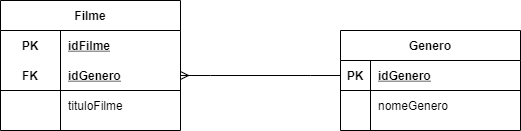

The diagram above was exported from draw.io. Its source (the exported page's mxGraphModel, read from the mxfile embedded in the PNG):
<mxGraphModel dx="942" dy="614" grid="1" gridSize="10" guides="1" tooltips="1" connect="1" arrows="1" fold="1" page="1" pageScale="1" pageWidth="827" pageHeight="1169" math="0" shadow="0">
  <root>
    <mxCell id="LzllzDNTfVvhtjvR5JDQ-0" />
    <mxCell id="LzllzDNTfVvhtjvR5JDQ-1" parent="LzllzDNTfVvhtjvR5JDQ-0" />
    <mxCell id="LzllzDNTfVvhtjvR5JDQ-2" value="Filme" style="shape=table;startSize=30;container=1;collapsible=1;childLayout=tableLayout;fixedRows=1;rowLines=0;fontStyle=1;align=center;resizeLast=1;" vertex="1" parent="LzllzDNTfVvhtjvR5JDQ-1">
      <mxGeometry x="120" y="70" width="180" height="130" as="geometry" />
    </mxCell>
    <mxCell id="LzllzDNTfVvhtjvR5JDQ-3" value="" style="shape=partialRectangle;collapsible=0;dropTarget=0;pointerEvents=0;fillColor=none;top=0;left=0;bottom=0;right=0;points=[[0,0.5],[1,0.5]];portConstraint=eastwest;" vertex="1" parent="LzllzDNTfVvhtjvR5JDQ-2">
      <mxGeometry y="30" width="180" height="30" as="geometry" />
    </mxCell>
    <mxCell id="LzllzDNTfVvhtjvR5JDQ-4" value="PK" style="shape=partialRectangle;connectable=0;fillColor=none;top=0;left=0;bottom=0;right=0;fontStyle=1;overflow=hidden;" vertex="1" parent="LzllzDNTfVvhtjvR5JDQ-3">
      <mxGeometry width="60" height="30" as="geometry">
        <mxRectangle width="60" height="30" as="alternateBounds" />
      </mxGeometry>
    </mxCell>
    <mxCell id="LzllzDNTfVvhtjvR5JDQ-5" value="idFilme" style="shape=partialRectangle;connectable=0;fillColor=none;top=0;left=0;bottom=0;right=0;align=left;spacingLeft=6;fontStyle=5;overflow=hidden;" vertex="1" parent="LzllzDNTfVvhtjvR5JDQ-3">
      <mxGeometry x="60" width="120" height="30" as="geometry">
        <mxRectangle width="120" height="30" as="alternateBounds" />
      </mxGeometry>
    </mxCell>
    <mxCell id="LzllzDNTfVvhtjvR5JDQ-6" value="" style="shape=partialRectangle;collapsible=0;dropTarget=0;pointerEvents=0;fillColor=none;top=0;left=0;bottom=1;right=0;points=[[0,0.5],[1,0.5]];portConstraint=eastwest;" vertex="1" parent="LzllzDNTfVvhtjvR5JDQ-2">
      <mxGeometry y="60" width="180" height="30" as="geometry" />
    </mxCell>
    <mxCell id="LzllzDNTfVvhtjvR5JDQ-7" value="FK" style="shape=partialRectangle;connectable=0;fillColor=none;top=0;left=0;bottom=0;right=0;fontStyle=1;overflow=hidden;" vertex="1" parent="LzllzDNTfVvhtjvR5JDQ-6">
      <mxGeometry width="60" height="30" as="geometry">
        <mxRectangle width="60" height="30" as="alternateBounds" />
      </mxGeometry>
    </mxCell>
    <mxCell id="LzllzDNTfVvhtjvR5JDQ-8" value="idGenero" style="shape=partialRectangle;connectable=0;fillColor=none;top=0;left=0;bottom=0;right=0;align=left;spacingLeft=6;fontStyle=5;overflow=hidden;" vertex="1" parent="LzllzDNTfVvhtjvR5JDQ-6">
      <mxGeometry x="60" width="120" height="30" as="geometry">
        <mxRectangle width="120" height="30" as="alternateBounds" />
      </mxGeometry>
    </mxCell>
    <mxCell id="LzllzDNTfVvhtjvR5JDQ-9" value="" style="shape=partialRectangle;collapsible=0;dropTarget=0;pointerEvents=0;fillColor=none;top=0;left=0;bottom=0;right=0;points=[[0,0.5],[1,0.5]];portConstraint=eastwest;" vertex="1" parent="LzllzDNTfVvhtjvR5JDQ-2">
      <mxGeometry y="90" width="180" height="30" as="geometry" />
    </mxCell>
    <mxCell id="LzllzDNTfVvhtjvR5JDQ-10" value="" style="shape=partialRectangle;connectable=0;fillColor=none;top=0;left=0;bottom=0;right=0;editable=1;overflow=hidden;" vertex="1" parent="LzllzDNTfVvhtjvR5JDQ-9">
      <mxGeometry width="60" height="30" as="geometry">
        <mxRectangle width="60" height="30" as="alternateBounds" />
      </mxGeometry>
    </mxCell>
    <mxCell id="LzllzDNTfVvhtjvR5JDQ-11" value="tituloFilme" style="shape=partialRectangle;connectable=0;fillColor=none;top=0;left=0;bottom=0;right=0;align=left;spacingLeft=6;overflow=hidden;" vertex="1" parent="LzllzDNTfVvhtjvR5JDQ-9">
      <mxGeometry x="60" width="120" height="30" as="geometry">
        <mxRectangle width="120" height="30" as="alternateBounds" />
      </mxGeometry>
    </mxCell>
    <mxCell id="LzllzDNTfVvhtjvR5JDQ-12" value="Genero" style="shape=table;startSize=30;container=1;collapsible=1;childLayout=tableLayout;fixedRows=1;rowLines=0;fontStyle=1;align=center;resizeLast=1;" vertex="1" parent="LzllzDNTfVvhtjvR5JDQ-1">
      <mxGeometry x="460" y="100" width="180" height="100" as="geometry" />
    </mxCell>
    <mxCell id="LzllzDNTfVvhtjvR5JDQ-13" value="" style="shape=partialRectangle;collapsible=0;dropTarget=0;pointerEvents=0;fillColor=none;top=0;left=0;bottom=1;right=0;points=[[0,0.5],[1,0.5]];portConstraint=eastwest;" vertex="1" parent="LzllzDNTfVvhtjvR5JDQ-12">
      <mxGeometry y="30" width="180" height="30" as="geometry" />
    </mxCell>
    <mxCell id="LzllzDNTfVvhtjvR5JDQ-14" value="PK" style="shape=partialRectangle;connectable=0;fillColor=none;top=0;left=0;bottom=0;right=0;fontStyle=1;overflow=hidden;" vertex="1" parent="LzllzDNTfVvhtjvR5JDQ-13">
      <mxGeometry width="30" height="30" as="geometry">
        <mxRectangle width="30" height="30" as="alternateBounds" />
      </mxGeometry>
    </mxCell>
    <mxCell id="LzllzDNTfVvhtjvR5JDQ-15" value="idGenero" style="shape=partialRectangle;connectable=0;fillColor=none;top=0;left=0;bottom=0;right=0;align=left;spacingLeft=6;fontStyle=5;overflow=hidden;" vertex="1" parent="LzllzDNTfVvhtjvR5JDQ-13">
      <mxGeometry x="30" width="150" height="30" as="geometry">
        <mxRectangle width="150" height="30" as="alternateBounds" />
      </mxGeometry>
    </mxCell>
    <mxCell id="LzllzDNTfVvhtjvR5JDQ-16" value="" style="shape=partialRectangle;collapsible=0;dropTarget=0;pointerEvents=0;fillColor=none;top=0;left=0;bottom=0;right=0;points=[[0,0.5],[1,0.5]];portConstraint=eastwest;" vertex="1" parent="LzllzDNTfVvhtjvR5JDQ-12">
      <mxGeometry y="60" width="180" height="30" as="geometry" />
    </mxCell>
    <mxCell id="LzllzDNTfVvhtjvR5JDQ-17" value="" style="shape=partialRectangle;connectable=0;fillColor=none;top=0;left=0;bottom=0;right=0;editable=1;overflow=hidden;" vertex="1" parent="LzllzDNTfVvhtjvR5JDQ-16">
      <mxGeometry width="30" height="30" as="geometry">
        <mxRectangle width="30" height="30" as="alternateBounds" />
      </mxGeometry>
    </mxCell>
    <mxCell id="LzllzDNTfVvhtjvR5JDQ-18" value="nomeGenero" style="shape=partialRectangle;connectable=0;fillColor=none;top=0;left=0;bottom=0;right=0;align=left;spacingLeft=6;overflow=hidden;" vertex="1" parent="LzllzDNTfVvhtjvR5JDQ-16">
      <mxGeometry x="30" width="150" height="30" as="geometry">
        <mxRectangle width="150" height="30" as="alternateBounds" />
      </mxGeometry>
    </mxCell>
    <mxCell id="LzllzDNTfVvhtjvR5JDQ-19" value="" style="edgeStyle=entityRelationEdgeStyle;fontSize=12;html=1;endArrow=ERmany;rounded=0;" edge="1" parent="LzllzDNTfVvhtjvR5JDQ-1" source="LzllzDNTfVvhtjvR5JDQ-13" target="LzllzDNTfVvhtjvR5JDQ-6">
      <mxGeometry width="100" height="100" relative="1" as="geometry">
        <mxPoint x="390" y="220" as="sourcePoint" />
        <mxPoint x="450" y="340" as="targetPoint" />
      </mxGeometry>
    </mxCell>
  </root>
</mxGraphModel>